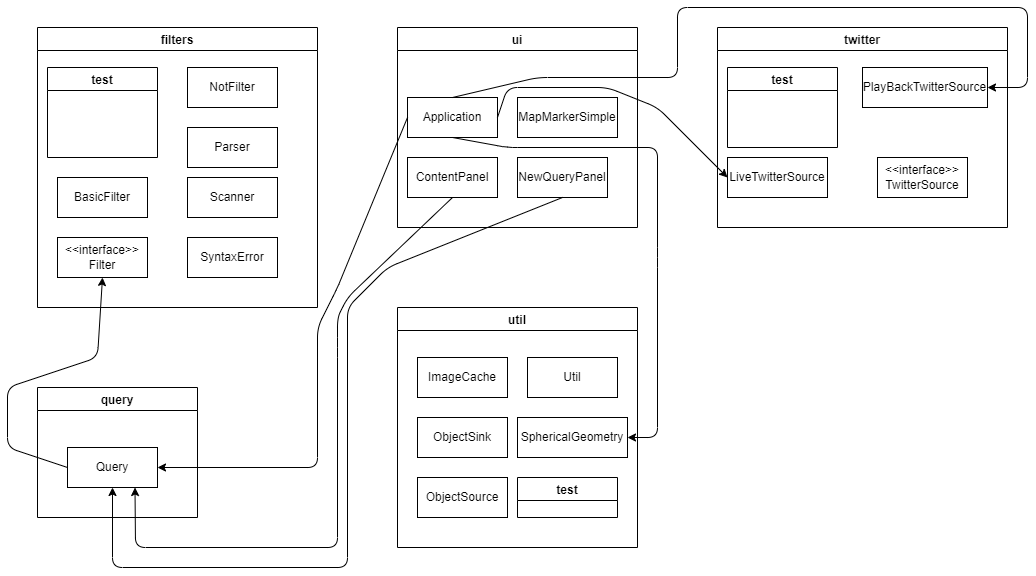

The diagram above was exported from draw.io. Its source (the exported page's mxGraphModel, read from the mxfile embedded in the PNG):
<mxGraphModel dx="1362" dy="583" grid="1" gridSize="10" guides="1" tooltips="1" connect="1" arrows="1" fold="1" page="1" pageScale="1" pageWidth="1100" pageHeight="850" math="0" shadow="0">
  <root>
    <mxCell id="0" />
    <mxCell id="1" parent="0" />
    <mxCell id="2" value="filters" style="swimlane;" vertex="1" parent="1">
      <mxGeometry x="80" y="80" width="280" height="280" as="geometry" />
    </mxCell>
    <mxCell id="12" value="test" style="swimlane;" vertex="1" parent="2">
      <mxGeometry x="10" y="40" width="110" height="90" as="geometry" />
    </mxCell>
    <mxCell id="15" value="BasicFilter" style="rounded=0;whiteSpace=wrap;html=1;" vertex="1" parent="2">
      <mxGeometry x="20" y="150" width="90" height="40" as="geometry" />
    </mxCell>
    <mxCell id="20" value="NotFilter" style="rounded=0;whiteSpace=wrap;html=1;" vertex="1" parent="2">
      <mxGeometry x="150" y="40" width="90" height="40" as="geometry" />
    </mxCell>
    <mxCell id="19" value="Parser" style="rounded=0;whiteSpace=wrap;html=1;" vertex="1" parent="2">
      <mxGeometry x="150" y="100" width="90" height="40" as="geometry" />
    </mxCell>
    <mxCell id="18" value="Scanner" style="rounded=0;whiteSpace=wrap;html=1;" vertex="1" parent="2">
      <mxGeometry x="150" y="150" width="90" height="40" as="geometry" />
    </mxCell>
    <mxCell id="17" value="SyntaxError" style="rounded=0;whiteSpace=wrap;html=1;" vertex="1" parent="2">
      <mxGeometry x="150" y="210" width="90" height="40" as="geometry" />
    </mxCell>
    <mxCell id="16" value="&amp;lt;&amp;lt;interface&amp;gt;&amp;gt;&lt;br&gt;Filter" style="rounded=0;whiteSpace=wrap;html=1;" vertex="1" parent="2">
      <mxGeometry x="20" y="210" width="90" height="40" as="geometry" />
    </mxCell>
    <mxCell id="5" value="ui" style="swimlane;" vertex="1" parent="1">
      <mxGeometry x="440" y="80" width="240" height="200" as="geometry" />
    </mxCell>
    <mxCell id="21" value="Application" style="rounded=0;whiteSpace=wrap;html=1;" vertex="1" parent="5">
      <mxGeometry x="10" y="70" width="90" height="40" as="geometry" />
    </mxCell>
    <mxCell id="22" value="MapMarkerSimple" style="rounded=0;whiteSpace=wrap;html=1;" vertex="1" parent="5">
      <mxGeometry x="120" y="70" width="100" height="40" as="geometry" />
    </mxCell>
    <mxCell id="23" value="NewQueryPanel" style="rounded=0;whiteSpace=wrap;html=1;" vertex="1" parent="5">
      <mxGeometry x="120" y="130" width="90" height="40" as="geometry" />
    </mxCell>
    <mxCell id="24" value="ContentPanel" style="rounded=0;whiteSpace=wrap;html=1;" vertex="1" parent="5">
      <mxGeometry x="10" y="130" width="90" height="40" as="geometry" />
    </mxCell>
    <mxCell id="8" value="twitter" style="swimlane;" vertex="1" parent="1">
      <mxGeometry x="760" y="80" width="290" height="200" as="geometry" />
    </mxCell>
    <mxCell id="32" value="test" style="swimlane;" vertex="1" parent="8">
      <mxGeometry x="10" y="40" width="110" height="80" as="geometry" />
    </mxCell>
    <mxCell id="33" value="LiveTwitterSource" style="rounded=0;whiteSpace=wrap;html=1;" vertex="1" parent="8">
      <mxGeometry x="10" y="130" width="100" height="40" as="geometry" />
    </mxCell>
    <mxCell id="34" value="PlayBackTwitterSource" style="rounded=0;whiteSpace=wrap;html=1;" vertex="1" parent="8">
      <mxGeometry x="145" y="40" width="125" height="40" as="geometry" />
    </mxCell>
    <mxCell id="35" value="&amp;lt;&amp;lt;interface&amp;gt;&amp;gt;&lt;br&gt;TwitterSource" style="rounded=0;whiteSpace=wrap;html=1;" vertex="1" parent="8">
      <mxGeometry x="160" y="130" width="90" height="40" as="geometry" />
    </mxCell>
    <mxCell id="9" value="query" style="swimlane;" vertex="1" parent="1">
      <mxGeometry x="80" y="440" width="160" height="130" as="geometry" />
    </mxCell>
    <mxCell id="25" value="Query" style="rounded=0;whiteSpace=wrap;html=1;" vertex="1" parent="9">
      <mxGeometry x="30" y="60" width="90" height="40" as="geometry" />
    </mxCell>
    <mxCell id="10" value="util" style="swimlane;" vertex="1" parent="1">
      <mxGeometry x="440" y="360" width="240" height="240" as="geometry" />
    </mxCell>
    <mxCell id="26" value="ImageCache" style="rounded=0;whiteSpace=wrap;html=1;" vertex="1" parent="10">
      <mxGeometry x="20" y="50" width="90" height="40" as="geometry" />
    </mxCell>
    <mxCell id="27" value="Util" style="rounded=0;whiteSpace=wrap;html=1;" vertex="1" parent="10">
      <mxGeometry x="130" y="50" width="90" height="40" as="geometry" />
    </mxCell>
    <mxCell id="28" value="SphericalGeometry" style="rounded=0;whiteSpace=wrap;html=1;" vertex="1" parent="10">
      <mxGeometry x="120" y="110" width="110" height="40" as="geometry" />
    </mxCell>
    <mxCell id="29" value="ObjectSink" style="rounded=0;whiteSpace=wrap;html=1;" vertex="1" parent="10">
      <mxGeometry x="20" y="110" width="90" height="40" as="geometry" />
    </mxCell>
    <mxCell id="30" value="ObjectSource" style="rounded=0;whiteSpace=wrap;html=1;" vertex="1" parent="10">
      <mxGeometry x="20" y="170" width="90" height="40" as="geometry" />
    </mxCell>
    <mxCell id="31" value="test" style="swimlane;" vertex="1" parent="10">
      <mxGeometry x="120" y="170" width="100" height="40" as="geometry" />
    </mxCell>
    <mxCell id="39" style="edgeStyle=none;html=1;exitX=0;exitY=0.5;exitDx=0;exitDy=0;entryX=0.5;entryY=1;entryDx=0;entryDy=0;" edge="1" parent="1" source="25" target="16">
      <mxGeometry relative="1" as="geometry">
        <Array as="points">
          <mxPoint x="50" y="500" />
          <mxPoint x="50" y="440" />
          <mxPoint x="140" y="410" />
        </Array>
      </mxGeometry>
    </mxCell>
    <mxCell id="40" style="edgeStyle=none;html=1;exitX=0.5;exitY=1;exitDx=0;exitDy=0;entryX=0.5;entryY=1;entryDx=0;entryDy=0;" edge="1" parent="1" source="23" target="25">
      <mxGeometry relative="1" as="geometry">
        <Array as="points">
          <mxPoint x="430" y="320" />
          <mxPoint x="390" y="360" />
          <mxPoint x="390" y="620" />
          <mxPoint x="155" y="620" />
        </Array>
      </mxGeometry>
    </mxCell>
    <mxCell id="41" style="edgeStyle=none;html=1;exitX=0.5;exitY=1;exitDx=0;exitDy=0;entryX=0.75;entryY=1;entryDx=0;entryDy=0;" edge="1" parent="1" source="24" target="25">
      <mxGeometry relative="1" as="geometry">
        <mxPoint x="480" y="270" as="targetPoint" />
        <Array as="points">
          <mxPoint x="390" y="350" />
          <mxPoint x="380" y="370" />
          <mxPoint x="380" y="400" />
          <mxPoint x="380" y="600" />
          <mxPoint x="178" y="600" />
        </Array>
      </mxGeometry>
    </mxCell>
    <mxCell id="42" style="edgeStyle=none;html=1;exitX=0;exitY=0.5;exitDx=0;exitDy=0;entryX=1;entryY=0.5;entryDx=0;entryDy=0;" edge="1" parent="1" source="21" target="25">
      <mxGeometry relative="1" as="geometry">
        <Array as="points">
          <mxPoint x="380" y="340" />
          <mxPoint x="360" y="380" />
          <mxPoint x="360" y="520" />
        </Array>
      </mxGeometry>
    </mxCell>
    <mxCell id="43" style="edgeStyle=none;html=1;exitX=0.5;exitY=0;exitDx=0;exitDy=0;entryX=1;entryY=0.5;entryDx=0;entryDy=0;" edge="1" parent="1" source="21" target="34">
      <mxGeometry relative="1" as="geometry">
        <Array as="points">
          <mxPoint x="580" y="130" />
          <mxPoint x="720" y="130" />
          <mxPoint x="720" y="60" />
          <mxPoint x="1070" y="60" />
          <mxPoint x="1070" y="140" />
        </Array>
      </mxGeometry>
    </mxCell>
    <mxCell id="44" style="edgeStyle=none;html=1;exitX=1;exitY=0.5;exitDx=0;exitDy=0;entryX=0;entryY=0.5;entryDx=0;entryDy=0;" edge="1" parent="1" source="21" target="33">
      <mxGeometry relative="1" as="geometry">
        <Array as="points">
          <mxPoint x="550" y="140" />
          <mxPoint x="650" y="140" />
          <mxPoint x="700" y="160" />
        </Array>
      </mxGeometry>
    </mxCell>
    <mxCell id="45" style="edgeStyle=none;html=1;exitX=0.5;exitY=1;exitDx=0;exitDy=0;entryX=1;entryY=0.5;entryDx=0;entryDy=0;" edge="1" parent="1" source="21" target="28">
      <mxGeometry relative="1" as="geometry">
        <Array as="points">
          <mxPoint x="550" y="200" />
          <mxPoint x="700" y="200" />
          <mxPoint x="700" y="310" />
          <mxPoint x="700" y="490" />
        </Array>
      </mxGeometry>
    </mxCell>
  </root>
</mxGraphModel>